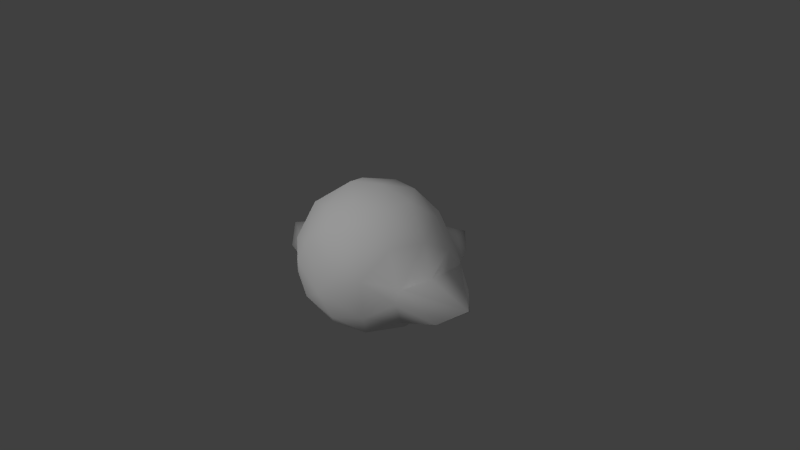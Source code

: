 # Source: fantasma.blend  (saved by Blender 2.65.0; exported with 4.5.12 LTS)
import bpy
from mathutils import Matrix  # noqa: F401  (used for matrix-valued properties, if any)

bpy.ops.wm.read_factory_settings(use_empty=True)
scene = bpy.context.scene
scene.name = 'Scene'

# ---- collections
col_collection_1 = bpy.data.collections.new('Collection 1'); scene.collection.children.link(col_collection_1)

# ---- world
world_world = bpy.data.worlds.new('World'); scene.world = world_world
world_world.color = (0.05088, 0.05088, 0.05088)
world_world.use_sun_shadow = False
world_world.sun_shadow_jitter_overblur = 0.0
world_world.cycles.sampling_method = 'MANUAL'
world_world.cycles.sample_map_resolution = 256

# ---- cameras
cam_camera = bpy.data.cameras.new('Camera')
cam_camera.clip_end = 100.0
cam_camera.lens = 35.0
cam_camera.sensor_width = 32.0
cam_camera.sensor_height = 18.0
cam_camera.ortho_scale = 7.314
cam_camera.dof.focus_distance = 0.0
cam_camera.dof.aperture_fstop = 128.0

# ---- lights
light_sun = bpy.data.lights.new('Sun', 'SUN')
light_sun.transmission_factor = 0.0
light_sun.angle = 0.1993
light_sun.energy = 1.0
light_sun.shadow_buffer_clip_start = 0.5
light_sun.shadow_soft_size = 0.1
light_sun.shadow_cascade_max_distance = 1000.0
light_sun.cycles.use_multiple_importance_sampling = False
light_lamp = bpy.data.lights.new('Lamp', 'POINT')
light_lamp.transmission_factor = 0.0
light_lamp.cutoff_distance = 30.0
light_lamp.energy = 100.0
light_lamp.shadow_buffer_clip_start = 1.001
light_lamp.shadow_soft_size = 1.0
light_lamp.shadow_maximum_resolution = 0.006
light_lamp.use_absolute_resolution = True
light_lamp.cycles.use_multiple_importance_sampling = False

# ---- meshes
me_sphere = bpy.data.meshes.new('Sphere')
me_sphere.from_pydata([(-0.01923, 0.4269, -0.9511), (0.162, 1.392, -0.1755), (0.3126, 1.423, -0.3673), (0.209, 1.206, -0.6934), (0.5534, 1.078, -0.2625), (0.3003, 0.6066, -0.7591), (0.3799, 0.2701, -0.888), (0.6437, 0.8862, -0.04199), (0.237, 0.5097, 0.8373), (0.3926, 0.7925, 0.4789), (0.5441, 0.6052, -0.6011), (0.9697, 0.6003, 0.002669), (0.8138, 0.2987, -0.5422), (0.6678, 0.4584, 0.6064), (0.8596, 0.505, 0.2083), (1.357, 0.3284, -0.1001), (1.479, 0.2242, -0.3083), (0.8902, 0.02931, 0.4842), (1.052, -0.00169, 0.05857), (1.661, -0.006353, -0.1222), (1.397, -0.2716, -0.3092), (0.5206, 0.155, 0.857), (0.9549, -0.4144, 0.04433), (0.5066, -0.2182, 0.844), (0.8038, -0.2777, -0.5518), (0.7706, -0.4134, 0.4978), (0.9131, -0.4799, -0.1656), (0.4157, -0.5292, -0.7603), (0.1803, -0.4344, 0.8934), (0.6012, -0.7081, -0.3929), (0.4643, -0.6369, 0.6219), (0.3743, -0.9005, 0.275), (0.6334, -0.7738, 0.1637), (0.146, -0.2605, -0.9654), (0.104, -1.01, -0.1191), (0.1765, -0.8707, -0.4861), (-0.05636, -0.6638, -0.7512), (0.119, 0.02343, -0.9973), (0.5938, -0.01228, -0.8201), (-0.09172, 1.244, -0.02815), (-0.01043, 1.492, -0.1612), (-0.00147, 1.732, -0.2797), (0.04892, 0.8195, 0.5779), (-0.2007, 1.236, -0.7011), (-0.02863, 1.027, 0.1937), (-0.3552, 1.29, -0.3281), (-0.2095, 0.592, 0.8019), (-0.3332, 0.6267, -0.7232), (-0.5423, 0.6194, 0.597), (-0.6439, 0.886, -0.04184), (-0.5494, 0.6343, -0.5688), (-0.9496, 0.6099, -0.0114), (-0.8507, 0.5, 0.2329), (-0.6132, 0.1851, -0.775), (-1.18, 0.4415, -0.04197), (-0.4758, 0.2572, 0.8473), (-0.8043, 0.2661, -0.5535), (-1.479, 0.2242, -0.3083), (-0.8125, 0.05393, 0.608), (-1.052, -0.00169, 0.05857), (-1.661, -0.006353, -0.1222), (-1.417, -0.2633, -0.3056), (-0.4955, -0.1508, -0.8626), (-0.8341, -0.3641, 0.4184), (-0.2043, 0.03491, 0.9844), (-0.96, -0.4135, 0.03812), (-0.8219, -0.2991, -0.5283), (-0.9028, -0.4682, -0.2337), (-0.1299, -0.2816, -0.9598), (-0.6963, -0.6821, 0.2374), (-0.2536, -0.1326, 0.9816), (-0.6565, -0.7367, -0.2336), (-0.5921, -0.4416, 0.6933), (-0.4938, -0.5205, -0.7133), (-0.4043, -0.9129, 0.09573), (-0.1836, -0.5773, 0.805), (-0.3614, -0.8389, -0.4334), (-0.2122, -0.8833, 0.4599), (0.06323, -0.8025, 0.6026), (-0.2195, 0.05822, -0.977), (0.1146, 0.04912, 1.003)], [], [(44, 42, 9), (8, 46, 80), (2, 4, 5, 3), (2, 3, 41), (3, 0, 43), (43, 41, 3), (0, 3, 5), (9, 7, 44), (7, 4, 44), (5, 10, 6), (11, 7, 14), (21, 8, 80), (13, 9, 8), (13, 8, 21), (7, 11, 12), (10, 12, 38), (10, 38, 6), (14, 13, 17), (11, 14, 18), (16, 12, 15), (17, 13, 21), (12, 24, 38), (18, 19, 11), (37, 6, 38), (15, 19, 16), (15, 11, 19), (22, 19, 18), (23, 21, 80), (19, 22, 20), (20, 24, 12), (12, 16, 20), (17, 21, 23), (22, 18, 17), (25, 17, 23), (26, 29, 24), (24, 29, 27), (25, 32, 22), (26, 22, 32), (80, 28, 23), (31, 32, 30), (80, 70, 28), (29, 34, 35), (78, 30, 28), (78, 31, 30), (77, 31, 78), (33, 27, 36), (40, 41, 45), (40, 39, 1), (43, 47, 45), (47, 43, 0), (45, 49, 39), (50, 45, 47), (48, 44, 49), (46, 55, 64), (50, 0, 53), (49, 50, 51), (48, 58, 55), (52, 59, 58), (55, 70, 64), (54, 56, 57), (59, 60, 65), (61, 57, 56), (58, 59, 63), (62, 66, 53), (65, 61, 67), (61, 66, 67), (58, 72, 70), (66, 71, 67), (73, 66, 62), (65, 69, 63), (68, 73, 62), (72, 63, 69), (70, 72, 75), (72, 77, 75), (76, 73, 36), (74, 77, 69), (36, 73, 68), (74, 34, 77), (74, 76, 34), (79, 37, 68), (70, 80, 64), (68, 37, 33), (44, 1, 39), (1, 44, 4), (46, 8, 42), (9, 42, 8), (4, 2, 1), (4, 10, 5), (0, 5, 6), (14, 9, 13), (9, 14, 7), (0, 6, 37), (10, 4, 7), (10, 7, 12), (11, 15, 12), (18, 14, 17), (37, 38, 33), (20, 16, 19), (22, 17, 25), (20, 22, 26), (20, 26, 24), (24, 27, 38), (38, 27, 33), (23, 28, 30), (30, 25, 23), (25, 30, 32), (26, 32, 29), (27, 29, 35), (32, 34, 29), (31, 34, 32), (35, 36, 27), (33, 36, 68), (34, 31, 77), (75, 78, 28), (41, 43, 45), (42, 44, 46), (80, 46, 64), (39, 49, 44), (40, 45, 39), (44, 48, 46), (50, 47, 0), (48, 49, 52), (49, 51, 52), (50, 49, 45), (46, 48, 55), (51, 54, 52), (54, 51, 56), (56, 51, 50), (56, 50, 53), (48, 52, 58), (79, 53, 0), (62, 53, 79), (52, 54, 59), (55, 58, 70), (60, 59, 54), (60, 54, 57), (1, 2, 41, 40), (65, 60, 61), (61, 60, 57), (66, 61, 56), (53, 66, 56), (59, 65, 63), (79, 68, 62), (58, 63, 72), (71, 66, 73), (71, 65, 67), (65, 71, 69), (72, 69, 77), (69, 71, 74), (73, 76, 71), (74, 71, 76), (77, 78, 75), (36, 35, 76), (70, 75, 28), (35, 34, 76), (37, 79, 0)])
me_sphere.polygons.foreach_set('use_smooth', [True] * 156)
_uv = me_sphere.uv_layers.new(name='UVMap')
_uv.uv.foreach_set('vector', [0.1453, 0.9517, 0.149, 0.9474, 0.1522, 0.9498, 0.1526, 0.9447, 0.1483, 0.9432, 0.154, 0.9398, 0.07051, 0.9102, 0.0783, 0.9129, 0.0744, 0.9252, 0.06956, 0.9169, 0.07051, 0.9102, 0.06956, 0.9169, 0.06267, 0.9068, 0.06956, 0.9169, 0.06986, 0.9303, 0.06352, 0.9185, 0.06352, 0.9185, 0.06267, 0.9068, 0.06956, 0.9169, 0.06986, 0.9303, 0.06956, 0.9169, 0.0744, 0.9252, 0.1522, 0.9498, 0.154, 0.9572, 0.1453, 0.9517, 0.154, 0.9572, 0.1512, 0.9604, 0.1453, 0.9517, 0.0744, 0.9252, 0.07908, 0.9233, 0.07662, 0.9308, 0.1602, 0.9558, 0.154, 0.9572, 0.1593, 0.9524, 0.1569, 0.9432, 0.1526, 0.9447, 0.154, 0.9398, 0.1567, 0.9476, 0.1522, 0.9498, 0.1526, 0.9447, 0.1567, 0.9476, 0.1526, 0.9447, 0.1569, 0.9432, 0.08384, 0.913, 0.09056, 0.917, 0.08521, 0.9272, 0.07908, 0.9233, 0.08521, 0.9272, 0.08126, 0.934, 0.07908, 0.9233, 0.08126, 0.934, 0.07662, 0.9308, 0.1593, 0.9524, 0.1567, 0.9476, 0.1622, 0.946, 0.1602, 0.9558, 0.1593, 0.9524, 0.167, 0.9499, 0.09659, 0.9271, 0.08521, 0.9272, 0.09695, 0.9228, 0.1622, 0.946, 0.1567, 0.9476, 0.1569, 0.9432, 0.08521, 0.9272, 0.08776, 0.9372, 0.08126, 0.934, 0.167, 0.9499, 0.1737, 0.9565, 0.1602, 0.9558, 0.07375, 0.9356, 0.07662, 0.9308, 0.08126, 0.934, 0.09695, 0.9228, 0.1017, 0.9292, 0.09659, 0.9271, 0.1671, 0.9571, 0.1602, 0.9558, 0.1737, 0.9565, 0.1705, 0.9447, 0.1737, 0.9565, 0.167, 0.9499, 0.1593, 0.94, 0.1569, 0.9432, 0.154, 0.9398, 0.1017, 0.9292, 0.09853, 0.9424, 0.09673, 0.9336, 0.09673, 0.9336, 0.08776, 0.9372, 0.08521, 0.9272, 0.08521, 0.9272, 0.09659, 0.9271, 0.09673, 0.9336, 0.1622, 0.946, 0.1569, 0.9432, 0.1593, 0.94, 0.1705, 0.9447, 0.167, 0.9499, 0.1622, 0.946, 0.1648, 0.941, 0.1622, 0.946, 0.1593, 0.94, 0.09457, 0.9416, 0.08779, 0.9463, 0.08776, 0.9372, 0.08776, 0.9372, 0.08779, 0.9463, 0.08116, 0.9426, 0.1648, 0.941, 0.1709, 0.9373, 0.1705, 0.9447, 0.1739, 0.9445, 0.1705, 0.9447, 0.1709, 0.9373, 0.154, 0.9398, 0.1576, 0.9358, 0.1593, 0.94, 0.6945, 0.561, 0.8854, 0.5069, 0.7798, 0.7867, 0.154, 0.9398, 0.1516, 0.9363, 0.1576, 0.9358, 0.8549, 0.1876, 0.5507, 0.3527, 0.5956, 0.1443, 0.1605, 0.93, 0.1635, 0.9356, 0.1576, 0.9358, 0.534, 0.7504, 0.6945, 0.561, 0.7798, 0.7867, 0.3901, 0.6571, 0.6945, 0.561, 0.534, 0.7504, 0.07545, 0.9394, 0.08116, 0.9426, 0.07479, 0.9469, 0.141, 0.9593, 0.1392, 0.9628, 0.1364, 0.9551, 0.141, 0.9593, 0.1422, 0.9551, 0.144, 0.9596, 0.06352, 0.9185, 0.0629, 0.9283, 0.05698, 0.9163, 0.0629, 0.9283, 0.06352, 0.9185, 0.06986, 0.9303, 0.1364, 0.9551, 0.137, 0.9471, 0.1422, 0.9551, 0.05843, 0.929, 0.05698, 0.9163, 0.0629, 0.9283, 0.1443, 0.9423, 0.1453, 0.9517, 0.137, 0.9471, 0.1483, 0.9432, 0.1476, 0.939, 0.1513, 0.9382, 0.05843, 0.929, 0.06986, 0.9303, 0.06163, 0.937, 0.04953, 0.9233, 0.05843, 0.929, 0.04613, 0.93, 0.1443, 0.9423, 0.1441, 0.9354, 0.1476, 0.939, 0.1389, 0.9403, 0.1373, 0.9331, 0.1441, 0.9354, 0.1476, 0.939, 0.1516, 0.9363, 0.1513, 0.9382, 0.04414, 0.9347, 0.05628, 0.937, 0.04414, 0.943, 0.1373, 0.9331, 0.1322, 0.932, 0.1388, 0.9275, 0.04835, 0.9508, 0.04414, 0.943, 0.05628, 0.937, 0.1441, 0.9354, 0.1373, 0.9331, 0.1437, 0.9299, 0.06574, 0.9412, 0.05958, 0.9472, 0.06163, 0.937, 0.1388, 0.9275, 0.1315, 0.9289, 0.1367, 0.9244, 0.04835, 0.9508, 0.05958, 0.9472, 0.0582, 0.9536, 0.1441, 0.9354, 0.1487, 0.9303, 0.1516, 0.9363, 0.05958, 0.9472, 0.06437, 0.9565, 0.0582, 0.9536, 0.06741, 0.9473, 0.05958, 0.9472, 0.06574, 0.9412, 0.1388, 0.9275, 0.1441, 0.9249, 0.1437, 0.9299, 0.07171, 0.941, 0.06741, 0.9473, 0.06574, 0.9412, 0.1487, 0.9303, 0.1437, 0.9299, 0.1441, 0.9249, 0.1516, 0.9363, 0.1487, 0.9303, 0.1549, 0.9313, 0.1242, 0.8712, 0.3901, 0.6571, 0.3767, 0.9057, 0.07099, 0.9542, 0.06741, 0.9473, 0.07479, 0.9469, 0.2877, 0.4679, 0.3901, 0.6571, 0.09313, 0.5699, 0.07479, 0.9469, 0.06741, 0.9473, 0.07171, 0.941, 0.2877, 0.4679, 0.5507, 0.3527, 0.3901, 0.6571, 0.2877, 0.4679, 0.2885, 0.1735, 0.5507, 0.3527, 0.06885, 0.9367, 0.07375, 0.9356, 0.07171, 0.941, 0.1516, 0.9363, 0.154, 0.9398, 0.1513, 0.9382, 0.07171, 0.941, 0.07375, 0.9356, 0.07545, 0.9394, 0.1453, 0.9517, 0.144, 0.9596, 0.1422, 0.9551, 0.144, 0.9596, 0.1453, 0.9517, 0.1512, 0.9604, 0.1483, 0.9432, 0.1526, 0.9447, 0.149, 0.9474, 0.1522, 0.9498, 0.149, 0.9474, 0.1526, 0.9447, 0.1512, 0.9604, 0.1455, 0.9628, 0.144, 0.9596, 0.0783, 0.9129, 0.07908, 0.9233, 0.0744, 0.9252, 0.06986, 0.9303, 0.0744, 0.9252, 0.07662, 0.9308, 0.1593, 0.9524, 0.1522, 0.9498, 0.1567, 0.9476, 0.1522, 0.9498, 0.1593, 0.9524, 0.154, 0.9572, 0.06986, 0.9303, 0.07662, 0.9308, 0.07375, 0.9356, 0.07908, 0.9233, 0.0783, 0.9129, 0.08384, 0.913, 0.07908, 0.9233, 0.08384, 0.913, 0.08521, 0.9272, 0.09056, 0.917, 0.09695, 0.9228, 0.08521, 0.9272, 0.167, 0.9499, 0.1593, 0.9524, 0.1622, 0.946, 0.07375, 0.9356, 0.08126, 0.934, 0.07545, 0.9394, 0.09673, 0.9336, 0.09659, 0.9271, 0.1017, 0.9292, 0.1705, 0.9447, 0.1622, 0.946, 0.1648, 0.941, 0.09673, 0.9336, 0.09853, 0.9424, 0.09457, 0.9416, 0.09673, 0.9336, 0.09457, 0.9416, 0.08776, 0.9372, 0.08776, 0.9372, 0.08116, 0.9426, 0.08126, 0.934, 0.08126, 0.934, 0.08116, 0.9426, 0.07545, 0.9394, 0.1593, 0.94, 0.1576, 0.9358, 0.1635, 0.9356, 0.1635, 0.9356, 0.1648, 0.941, 0.1593, 0.94, 0.1648, 0.941, 0.1635, 0.9356, 0.1709, 0.9373, 0.1739, 0.9445, 0.1709, 0.9373, 0.1788, 0.94, 0.08116, 0.9426, 0.08779, 0.9463, 0.08056, 0.9511, 0.8854, 0.5069, 0.5507, 0.3527, 0.8549, 0.1876, 0.6945, 0.561, 0.5507, 0.3527, 0.8854, 0.5069, 0.08056, 0.9511, 0.07479, 0.9469, 0.08116, 0.9426, 0.07545, 0.9394, 0.07479, 0.9469, 0.07171, 0.941, 0.5507, 0.3527, 0.6945, 0.561, 0.3901, 0.6571, 0.1549, 0.9313, 0.1605, 0.93, 0.1576, 0.9358, 0.06267, 0.9068, 0.06352, 0.9185, 0.05698, 0.9163, 0.149, 0.9474, 0.1453, 0.9517, 0.1483, 0.9432, 0.154, 0.9398, 0.1483, 0.9432, 0.1513, 0.9382, 0.1422, 0.9551, 0.137, 0.9471, 0.1453, 0.9517, 0.141, 0.9593, 0.1364, 0.9551, 0.1422, 0.9551, 0.1453, 0.9517, 0.1443, 0.9423, 0.1483, 0.9432, 0.05843, 0.929, 0.0629, 0.9283, 0.06986, 0.9303, 0.1443, 0.9423, 0.137, 0.9471, 0.1389, 0.9403, 0.137, 0.9471, 0.1352, 0.9416, 0.1389, 0.9403, 0.05843, 0.929, 0.04953, 0.9233, 0.05698, 0.9163, 0.1483, 0.9432, 0.1443, 0.9423, 0.1476, 0.939, 0.1352, 0.9416, 0.1334, 0.938, 0.1389, 0.9403, 0.04414, 0.9347, 0.04613, 0.93, 0.05628, 0.937, 0.05628, 0.937, 0.04613, 0.93, 0.05843, 0.929, 0.05628, 0.937, 0.05843, 0.929, 0.06163, 0.937, 0.1443, 0.9423, 0.1389, 0.9403, 0.1441, 0.9354, 0.06885, 0.9367, 0.06163, 0.937, 0.06986, 0.9303, 0.06574, 0.9412, 0.06163, 0.937, 0.06885, 0.9367, 0.1389, 0.9403, 0.1334, 0.938, 0.1373, 0.9331, 0.1476, 0.939, 0.1441, 0.9354, 0.1516, 0.9363, 0.1322, 0.932, 0.1373, 0.9331, 0.1334, 0.938, 0.1322, 0.932, 0.1334, 0.938, 0.1299, 0.9337, 0.144, 0.9596, 0.1455, 0.9628, 0.1392, 0.9628, 0.141, 0.9593, 0.1388, 0.9275, 0.1322, 0.932, 0.1315, 0.9289, 0.1315, 0.9289, 0.1322, 0.932, 0.1299, 0.9337, 0.05958, 0.9472, 0.04835, 0.9508, 0.05628, 0.937, 0.06163, 0.937, 0.05958, 0.9472, 0.05628, 0.937, 0.1373, 0.9331, 0.1388, 0.9275, 0.1437, 0.9299, 0.06885, 0.9367, 0.07171, 0.941, 0.06574, 0.9412, 0.1441, 0.9354, 0.1437, 0.9299, 0.1487, 0.9303, 0.06437, 0.9565, 0.05958, 0.9472, 0.06741, 0.9473, 0.1396, 0.9206, 0.1388, 0.9275, 0.1367, 0.9244, 0.1388, 0.9275, 0.1396, 0.9206, 0.1441, 0.9249, 0.1242, 0.8712, 0.09313, 0.5699, 0.3901, 0.6571, 0.09313, 0.5699, 0.111, 0.2952, 0.2877, 0.4679, 0.06741, 0.9473, 0.07099, 0.9542, 0.06437, 0.9565, 0.2877, 0.4679, 0.111, 0.2952, 0.2885, 0.1735, 0.3901, 0.6571, 0.534, 0.7504, 0.3767, 0.9057, 0.07479, 0.9469, 0.08056, 0.9511, 0.07099, 0.9542, 0.1516, 0.9363, 0.1549, 0.9313, 0.1576, 0.9358, 0.5956, 0.1443, 0.5507, 0.3527, 0.2885, 0.1735, 0.07375, 0.9356, 0.06885, 0.9367, 0.06986, 0.9303])
me_sphere.use_remesh_preserve_volume = False
me_sphere.use_remesh_preserve_attributes = False
me_sphere.use_mirror_vertex_groups = False
me_sphere.update()

# ---- objects
ob_sun = bpy.data.objects.new('Sun', light_sun)
ob_sphere = bpy.data.objects.new('Sphere', me_sphere)
ob_lamp = bpy.data.objects.new('Lamp', light_lamp)
ob_camera = bpy.data.objects.new('Camera', cam_camera)

# ---- transforms, parenting, visibility, modifiers, constraints
ob_sun.location = (3.004, -1.211, -1.869)
ob_sun.rotation_euler = (0.8866, 0.0, 0.0)
ob_sun.lineart.crease_threshold = 0.0
ob_sphere.location = (0.0, 0.0, 0.0)
ob_sphere.lineart.crease_threshold = 0.0
ob_lamp.location = (4.076, 1.005, 5.904)
ob_lamp.rotation_euler = (0.6503, 0.05522, 1.866)
ob_lamp.lock_rotations_4d = False
ob_lamp.empty_display_type = 'ARROWS'
ob_lamp.color = (0.0, 0.0, 0.0, 0.0)
ob_lamp.lineart.crease_threshold = 0.0
ob_camera.location = (7.481, -6.508, 5.344)
ob_camera.rotation_euler = (1.109, 0.01082, 0.8149)
ob_camera.lock_rotations_4d = False
ob_camera.empty_display_type = 'ARROWS'
ob_camera.color = (0.0, 0.0, 0.0, 0.0)
ob_camera.display_type = 'WIRE'
ob_camera.lineart.crease_threshold = 0.0

# ---- collection membership
col_collection_1.objects.link(ob_sun)
col_collection_1.objects.link(ob_sphere)
col_collection_1.objects.link(ob_lamp)
col_collection_1.objects.link(ob_camera)

# ---- scene / render settings (as saved in the file)
scene.camera = ob_camera
scene.frame_start = 1; scene.frame_end = 250; scene.frame_set(1)
scene.render.engine = 'BLENDER_EEVEE_NEXT'
scene.render.image_settings.color_mode = 'RGB'
scene.render.image_settings.compression = 90
scene.render.resolution_percentage = 50
scene.render.dither_intensity = 0.0
scene.render.bake_margin = 2
scene.render.bake_bias = 0.0
scene.cycles.use_denoising = False
scene.cycles.samples = 10
scene.cycles.sampling_pattern = 'TABULATED_SOBOL'
scene.cycles.light_sampling_threshold = 0.0
scene.cycles.use_adaptive_sampling = False
scene.cycles.use_light_tree = False
scene.cycles.blur_glossy = 0.0
scene.cycles.volume_bounces = 1
scene.cycles.pixel_filter_type = 'GAUSSIAN'
scene.cycles.sample_clamp_indirect = 0.0
scene.view_settings.view_transform = 'Standard'
bpy.context.view_layer.update()
